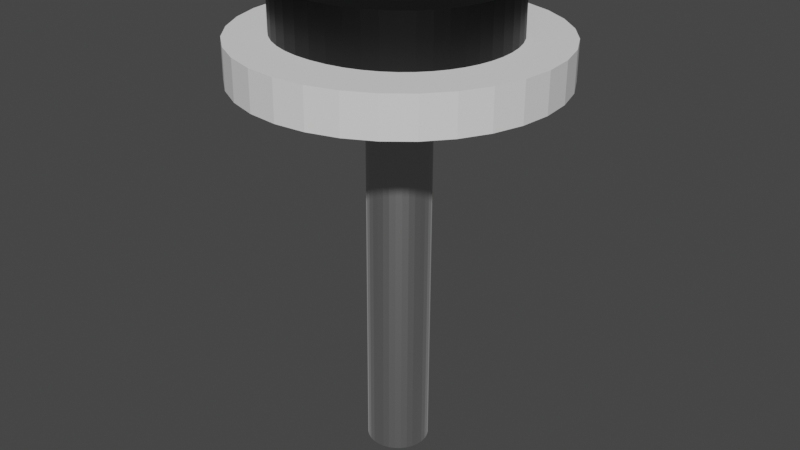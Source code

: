 # Source: O_Key.blend  (saved by Blender 3.2.14; exported with 4.5.12 LTS)
import bpy
from mathutils import Matrix  # noqa: F401  (used for matrix-valued properties, if any)

bpy.ops.wm.read_factory_settings(use_empty=True)
scene = bpy.context.scene
scene.name = 'Scene'

# ---- collections
col_collection = bpy.data.collections.new('Collection'); scene.collection.children.link(col_collection)

# ---- materials (node trees are filled in below, after node groups)
mat_silver_material = bpy.data.materials.new('Silver Material')
mat_silver_material.use_transparent_shadow = False
mat_material_010 = bpy.data.materials.new('Material.010')
mat_material_010.use_transparent_shadow = False

# ---- material node trees
mat_silver_material.use_nodes = True; mat_silver_material.node_tree.nodes.clear()
_N = mat_silver_material.node_tree.nodes; _L = mat_silver_material.node_tree.links
n0 = _N.new('ShaderNodeBsdfPrincipled'); n0.name = 'Principled BSDF'; n0.location = (10, 300)
n0.distribution = 'GGX'
n0.subsurface_method = 'RANDOM_WALK_SKIN'
n0.inputs[0].default_value = (0.5271, 0.5271, 0.5271, 1.0)
n0.inputs[1].default_value = 1.0
n0.inputs[3].default_value = 1.45
n0.inputs[24].default_value = 0.2
n0.inputs[27].default_value = (0.0, 0.0, 0.0, 1.0)
n0.inputs[28].default_value = 1.0
n1 = _N.new('ShaderNodeOutputMaterial'); n1.name = 'Material Output'; n1.location = (300, 300)
_L.new(n0.outputs[0], n1.inputs[0])
n1.is_active_output = True
mat_material_010.use_nodes = True; mat_material_010.node_tree.nodes.clear()
_N = mat_material_010.node_tree.nodes; _L = mat_material_010.node_tree.links
n0 = _N.new('ShaderNodeBsdfPrincipled'); n0.name = 'Principled BSDF'; n0.location = (10, 300)
n0.distribution = 'GGX'
n0.subsurface_method = 'RANDOM_WALK_SKIN'
n0.inputs[0].default_value = (0.0, 0.0, 0.0, 1.0)
n0.inputs[3].default_value = 1.45
n0.inputs[27].default_value = (0.0, 0.0, 0.0, 1.0)
n0.inputs[28].default_value = 1.0
n1 = _N.new('ShaderNodeOutputMaterial'); n1.name = 'Material Output'; n1.location = (300, 300)
_L.new(n0.outputs[0], n1.inputs[0])
n1.is_active_output = True

# ---- world
world_world = bpy.data.worlds.new('World'); scene.world = world_world
world_world.use_nodes = True; world_world.node_tree.nodes.clear()
_N = world_world.node_tree.nodes; _L = world_world.node_tree.links
n0 = _N.new('ShaderNodeOutputWorld'); n0.name = 'World Output'; n0.location = (300, 300)
n1 = _N.new('ShaderNodeBackground'); n1.name = 'Background'; n1.location = (10, 300)
n1.inputs[0].default_value = (0.05088, 0.05088, 0.05088, 1.0)
_L.new(n1.outputs[0], n0.inputs[0])
n0.is_active_output = True
world_world.color = (0.05088, 0.05088, 0.05088)
world_world.use_sun_shadow = False
world_world.sun_shadow_jitter_overblur = 0.0

# ---- meshes
me_cylinder = bpy.data.meshes.new('Cylinder')
me_cylinder.from_pydata([(0.0, 0.1, -0.0125), (0.0, 0.1, 0.0125), (0.01951, 0.09808, -0.0125), (0.01951, 0.09808, 0.0125), (0.03827, 0.09239, -0.0125), (0.03827, 0.09239, 0.0125), (0.05556, 0.08315, -0.0125), (0.05556, 0.08315, 0.0125), (0.07071, 0.07071, -0.0125), (0.07071, 0.07071, 0.0125), (0.08315, 0.05556, -0.0125), (0.08315, 0.05556, 0.0125), (0.09239, 0.03827, -0.0125), (0.09239, 0.03827, 0.0125), (0.09808, 0.01951, -0.0125), (0.09808, 0.01951, 0.0125), (0.1, -4.371e-09, -0.0125), (0.1, -4.371e-09, 0.0125), (0.09808, -0.01951, -0.0125), (0.09808, -0.01951, 0.0125), (0.09239, -0.03827, -0.0125), (0.09239, -0.03827, 0.0125), (0.08315, -0.05556, -0.0125), (0.08315, -0.05556, 0.0125), (0.07071, -0.07071, -0.0125), (0.07071, -0.07071, 0.0125), (0.05556, -0.08315, -0.0125), (0.05556, -0.08315, 0.0125), (0.03827, -0.09239, -0.0125), (0.03827, -0.09239, 0.0125), (0.01951, -0.09808, -0.0125), (0.01951, -0.09808, 0.0125), (-8.742e-09, -0.1, -0.0125), (-8.742e-09, -0.1, 0.0125), (-0.01951, -0.09808, -0.0125), (-0.01951, -0.09808, 0.0125), (-0.03827, -0.09239, -0.0125), (-0.03827, -0.09239, 0.0125), (-0.05556, -0.08315, -0.0125), (-0.05556, -0.08315, 0.0125), (-0.07071, -0.07071, -0.0125), (-0.07071, -0.07071, 0.0125), (-0.08315, -0.05556, -0.0125), (-0.08315, -0.05556, 0.0125), (-0.09239, -0.03827, -0.0125), (-0.09239, -0.03827, 0.0125), (-0.09808, -0.01951, -0.0125), (-0.09808, -0.01951, 0.0125), (-0.1, 1.192e-09, -0.0125), (-0.1, 1.192e-09, 0.0125), (-0.09808, 0.01951, -0.0125), (-0.09808, 0.01951, 0.0125), (-0.09239, 0.03827, -0.0125), (-0.09239, 0.03827, 0.0125), (-0.08315, 0.05556, -0.0125), (-0.08315, 0.05556, 0.0125), (-0.07071, 0.07071, -0.0125), (-0.07071, 0.07071, 0.0125), (-0.05556, 0.08315, -0.0125), (-0.05556, 0.08315, 0.0125), (-0.03827, 0.09239, -0.0125), (-0.03827, 0.09239, 0.0125), (-0.01951, 0.09808, -0.0125), (-0.01951, 0.09808, 0.0125)], [], [(0, 1, 3, 2), (2, 3, 5, 4), (4, 5, 7, 6), (6, 7, 9, 8), (8, 9, 11, 10), (10, 11, 13, 12), (12, 13, 15, 14), (14, 15, 17, 16), (16, 17, 19, 18), (18, 19, 21, 20), (20, 21, 23, 22), (22, 23, 25, 24), (24, 25, 27, 26), (26, 27, 29, 28), (28, 29, 31, 30), (30, 31, 33, 32), (32, 33, 35, 34), (34, 35, 37, 36), (36, 37, 39, 38), (38, 39, 41, 40), (40, 41, 43, 42), (42, 43, 45, 44), (44, 45, 47, 46), (46, 47, 49, 48), (48, 49, 51, 50), (50, 51, 53, 52), (52, 53, 55, 54), (54, 55, 57, 56), (56, 57, 59, 58), (58, 59, 61, 60), (3, 1, 63, 61, 59, 57, 55, 53, 51, 49, 47, 45, 43, 41, 39, 37, 35, 33, 31, 29, 27, 25, 23, 21, 19, 17, 15, 13, 11, 9, 7, 5), (60, 61, 63, 62), (62, 63, 1, 0), (0, 2, 4, 6, 8, 10, 12, 14, 16, 18, 20, 22, 24, 26, 28, 30, 32, 34, 36, 38, 40, 42, 44, 46, 48, 50, 52, 54, 56, 58, 60, 62)])
_uv = me_cylinder.uv_layers.new(name='UVMap')
_uv.uv.foreach_set('vector', [1.0, 0.5, 1.0, 1.0, 0.9688, 1.0, 0.9688, 0.5, 0.9688, 0.5, 0.9688, 1.0, 0.9375, 1.0, 0.9375, 0.5, 0.9375, 0.5, 0.9375, 1.0, 0.9062, 1.0, 0.9062, 0.5, 0.9062, 0.5, 0.9062, 1.0, 0.875, 1.0, 0.875, 0.5, 0.875, 0.5, 0.875, 1.0, 0.8438, 1.0, 0.8438, 0.5, 0.8438, 0.5, 0.8438, 1.0, 0.8125, 1.0, 0.8125, 0.5, 0.8125, 0.5, 0.8125, 1.0, 0.7812, 1.0, 0.7812, 0.5, 0.7812, 0.5, 0.7812, 1.0, 0.75, 1.0, 0.75, 0.5, 0.75, 0.5, 0.75, 1.0, 0.7188, 1.0, 0.7188, 0.5, 0.7188, 0.5, 0.7188, 1.0, 0.6875, 1.0, 0.6875, 0.5, 0.6875, 0.5, 0.6875, 1.0, 0.6562, 1.0, 0.6562, 0.5, 0.6562, 0.5, 0.6562, 1.0, 0.625, 1.0, 0.625, 0.5, 0.625, 0.5, 0.625, 1.0, 0.5938, 1.0, 0.5938, 0.5, 0.5938, 0.5, 0.5938, 1.0, 0.5625, 1.0, 0.5625, 0.5, 0.5625, 0.5, 0.5625, 1.0, 0.5312, 1.0, 0.5312, 0.5, 0.5312, 0.5, 0.5312, 1.0, 0.5, 1.0, 0.5, 0.5, 0.5, 0.5, 0.5, 1.0, 0.4688, 1.0, 0.4688, 0.5, 0.4688, 0.5, 0.4688, 1.0, 0.4375, 1.0, 0.4375, 0.5, 0.4375, 0.5, 0.4375, 1.0, 0.4062, 1.0, 0.4062, 0.5, 0.4062, 0.5, 0.4062, 1.0, 0.375, 1.0, 0.375, 0.5, 0.375, 0.5, 0.375, 1.0, 0.3438, 1.0, 0.3438, 0.5, 0.3438, 0.5, 0.3438, 1.0, 0.3125, 1.0, 0.3125, 0.5, 0.3125, 0.5, 0.3125, 1.0, 0.2812, 1.0, 0.2812, 0.5, 0.2812, 0.5, 0.2812, 1.0, 0.25, 1.0, 0.25, 0.5, 0.25, 0.5, 0.25, 1.0, 0.2188, 1.0, 0.2188, 0.5, 0.2188, 0.5, 0.2188, 1.0, 0.1875, 1.0, 0.1875, 0.5, 0.1875, 0.5, 0.1875, 1.0, 0.1562, 1.0, 0.1562, 0.5, 0.1562, 0.5, 0.1562, 1.0, 0.125, 1.0, 0.125, 0.5, 0.125, 0.5, 0.125, 1.0, 0.09375, 1.0, 0.09375, 0.5, 0.09375, 0.5, 0.09375, 1.0, 0.0625, 1.0, 0.0625, 0.5, 0.2968, 0.4854, 0.25, 0.49, 0.2032, 0.4854, 0.1582, 0.4717, 0.1167, 0.4496, 0.08029, 0.4197, 0.05045, 0.3833, 0.02827, 0.3418, 0.01461, 0.2968, 0.01, 0.25, 0.01461, 0.2032, 0.02827, 0.1582, 0.05045, 0.1167, 0.08029, 0.08029, 0.1167, 0.05045, 0.1582, 0.02827, 0.2032, 0.01461, 0.25, 0.01, 0.2968, 0.01461, 0.3418, 0.02827, 0.3833, 0.05045, 0.4197, 0.08029, 0.4496, 0.1167, 0.4717, 0.1582, 0.4854, 0.2032, 0.49, 0.25, 0.4854, 0.2968, 0.4717, 0.3418, 0.4496, 0.3833, 0.4197, 0.4197, 0.3833, 0.4496, 0.3418, 0.4717, 0.0625, 0.5, 0.0625, 1.0, 0.03125, 1.0, 0.03125, 0.5, 0.03125, 0.5, 0.03125, 1.0, 0.0, 1.0, 0.0, 0.5, 0.75, 0.49, 0.7968, 0.4854, 0.8418, 0.4717, 0.8833, 0.4496, 0.9197, 0.4197, 0.9496, 0.3833, 0.9717, 0.3418, 0.9854, 0.2968, 0.99, 0.25, 0.9854, 0.2032, 0.9717, 0.1582, 0.9496, 0.1167, 0.9197, 0.08029, 0.8833, 0.05045, 0.8418, 0.02827, 0.7968, 0.01461, 0.75, 0.01, 0.7032, 0.01461, 0.6582, 0.02827, 0.6167, 0.05045, 0.5803, 0.08029, 0.5504, 0.1167, 0.5283, 0.1582, 0.5146, 0.2032, 0.51, 0.25, 0.5146, 0.2968, 0.5283, 0.3418, 0.5504, 0.3833, 0.5803, 0.4197, 0.6167, 0.4496, 0.6582, 0.4717, 0.7032, 0.4854])
me_cylinder.update()
me_cylinder_001 = bpy.data.meshes.new('Cylinder.001')
me_cylinder_001.from_pydata([(0.0, 0.02, -0.125), (0.0, 0.02, 0.125), (0.003902, 0.01962, -0.125), (0.003902, 0.01962, 0.125), (0.007654, 0.01848, -0.125), (0.007654, 0.01848, 0.125), (0.01111, 0.01663, -0.125), (0.01111, 0.01663, 0.125), (0.01414, 0.01414, -0.125), (0.01414, 0.01414, 0.125), (0.01663, 0.01111, -0.125), (0.01663, 0.01111, 0.125), (0.01848, 0.007654, -0.125), (0.01848, 0.007654, 0.125), (0.01962, 0.003902, -0.125), (0.01962, 0.003902, 0.125), (0.02, -8.742e-10, -0.125), (0.02, -8.742e-10, 0.125), (0.01962, -0.003902, -0.125), (0.01962, -0.003902, 0.125), (0.01848, -0.007654, -0.125), (0.01848, -0.007654, 0.125), (0.01663, -0.01111, -0.125), (0.01663, -0.01111, 0.125), (0.01414, -0.01414, -0.125), (0.01414, -0.01414, 0.125), (0.01111, -0.01663, -0.125), (0.01111, -0.01663, 0.125), (0.007654, -0.01848, -0.125), (0.007654, -0.01848, 0.125), (0.003902, -0.01962, -0.125), (0.003902, -0.01962, 0.125), (-1.748e-09, -0.02, -0.125), (-1.748e-09, -0.02, 0.125), (-0.003902, -0.01962, -0.125), (-0.003902, -0.01962, 0.125), (-0.007654, -0.01848, -0.125), (-0.007654, -0.01848, 0.125), (-0.01111, -0.01663, -0.125), (-0.01111, -0.01663, 0.125), (-0.01414, -0.01414, -0.125), (-0.01414, -0.01414, 0.125), (-0.01663, -0.01111, -0.125), (-0.01663, -0.01111, 0.125), (-0.01848, -0.007654, -0.125), (-0.01848, -0.007654, 0.125), (-0.01962, -0.003902, -0.125), (-0.01962, -0.003902, 0.125), (-0.02, 2.385e-10, -0.125), (-0.02, 2.385e-10, 0.125), (-0.01962, 0.003902, -0.125), (-0.01962, 0.003902, 0.125), (-0.01848, 0.007654, -0.125), (-0.01848, 0.007654, 0.125), (-0.01663, 0.01111, -0.125), (-0.01663, 0.01111, 0.125), (-0.01414, 0.01414, -0.125), (-0.01414, 0.01414, 0.125), (-0.01111, 0.01663, -0.125), (-0.01111, 0.01663, 0.125), (-0.007654, 0.01848, -0.125), (-0.007654, 0.01848, 0.125), (-0.003902, 0.01962, -0.125), (-0.003902, 0.01962, 0.125)], [], [(0, 1, 3, 2), (2, 3, 5, 4), (4, 5, 7, 6), (6, 7, 9, 8), (8, 9, 11, 10), (10, 11, 13, 12), (12, 13, 15, 14), (14, 15, 17, 16), (16, 17, 19, 18), (18, 19, 21, 20), (20, 21, 23, 22), (22, 23, 25, 24), (24, 25, 27, 26), (26, 27, 29, 28), (28, 29, 31, 30), (30, 31, 33, 32), (32, 33, 35, 34), (34, 35, 37, 36), (36, 37, 39, 38), (38, 39, 41, 40), (40, 41, 43, 42), (42, 43, 45, 44), (44, 45, 47, 46), (46, 47, 49, 48), (48, 49, 51, 50), (50, 51, 53, 52), (52, 53, 55, 54), (54, 55, 57, 56), (56, 57, 59, 58), (58, 59, 61, 60), (3, 1, 63, 61, 59, 57, 55, 53, 51, 49, 47, 45, 43, 41, 39, 37, 35, 33, 31, 29, 27, 25, 23, 21, 19, 17, 15, 13, 11, 9, 7, 5), (60, 61, 63, 62), (62, 63, 1, 0), (0, 2, 4, 6, 8, 10, 12, 14, 16, 18, 20, 22, 24, 26, 28, 30, 32, 34, 36, 38, 40, 42, 44, 46, 48, 50, 52, 54, 56, 58, 60, 62)])
_uv = me_cylinder_001.uv_layers.new(name='UVMap')
_uv.uv.foreach_set('vector', [1.0, 0.5, 1.0, 1.0, 0.9688, 1.0, 0.9688, 0.5, 0.9688, 0.5, 0.9688, 1.0, 0.9375, 1.0, 0.9375, 0.5, 0.9375, 0.5, 0.9375, 1.0, 0.9062, 1.0, 0.9062, 0.5, 0.9062, 0.5, 0.9062, 1.0, 0.875, 1.0, 0.875, 0.5, 0.875, 0.5, 0.875, 1.0, 0.8438, 1.0, 0.8438, 0.5, 0.8438, 0.5, 0.8438, 1.0, 0.8125, 1.0, 0.8125, 0.5, 0.8125, 0.5, 0.8125, 1.0, 0.7812, 1.0, 0.7812, 0.5, 0.7812, 0.5, 0.7812, 1.0, 0.75, 1.0, 0.75, 0.5, 0.75, 0.5, 0.75, 1.0, 0.7188, 1.0, 0.7188, 0.5, 0.7188, 0.5, 0.7188, 1.0, 0.6875, 1.0, 0.6875, 0.5, 0.6875, 0.5, 0.6875, 1.0, 0.6562, 1.0, 0.6562, 0.5, 0.6562, 0.5, 0.6562, 1.0, 0.625, 1.0, 0.625, 0.5, 0.625, 0.5, 0.625, 1.0, 0.5938, 1.0, 0.5938, 0.5, 0.5938, 0.5, 0.5938, 1.0, 0.5625, 1.0, 0.5625, 0.5, 0.5625, 0.5, 0.5625, 1.0, 0.5312, 1.0, 0.5312, 0.5, 0.5312, 0.5, 0.5312, 1.0, 0.5, 1.0, 0.5, 0.5, 0.5, 0.5, 0.5, 1.0, 0.4688, 1.0, 0.4688, 0.5, 0.4688, 0.5, 0.4688, 1.0, 0.4375, 1.0, 0.4375, 0.5, 0.4375, 0.5, 0.4375, 1.0, 0.4062, 1.0, 0.4062, 0.5, 0.4062, 0.5, 0.4062, 1.0, 0.375, 1.0, 0.375, 0.5, 0.375, 0.5, 0.375, 1.0, 0.3438, 1.0, 0.3438, 0.5, 0.3438, 0.5, 0.3438, 1.0, 0.3125, 1.0, 0.3125, 0.5, 0.3125, 0.5, 0.3125, 1.0, 0.2812, 1.0, 0.2812, 0.5, 0.2812, 0.5, 0.2812, 1.0, 0.25, 1.0, 0.25, 0.5, 0.25, 0.5, 0.25, 1.0, 0.2188, 1.0, 0.2188, 0.5, 0.2188, 0.5, 0.2188, 1.0, 0.1875, 1.0, 0.1875, 0.5, 0.1875, 0.5, 0.1875, 1.0, 0.1562, 1.0, 0.1562, 0.5, 0.1562, 0.5, 0.1562, 1.0, 0.125, 1.0, 0.125, 0.5, 0.125, 0.5, 0.125, 1.0, 0.09375, 1.0, 0.09375, 0.5, 0.09375, 0.5, 0.09375, 1.0, 0.0625, 1.0, 0.0625, 0.5, 0.2968, 0.4854, 0.25, 0.49, 0.2032, 0.4854, 0.1582, 0.4717, 0.1167, 0.4496, 0.08029, 0.4197, 0.05045, 0.3833, 0.02827, 0.3418, 0.01461, 0.2968, 0.01, 0.25, 0.01461, 0.2032, 0.02827, 0.1582, 0.05045, 0.1167, 0.08029, 0.08029, 0.1167, 0.05045, 0.1582, 0.02827, 0.2032, 0.01461, 0.25, 0.01, 0.2968, 0.01461, 0.3418, 0.02827, 0.3833, 0.05045, 0.4197, 0.08029, 0.4496, 0.1167, 0.4717, 0.1582, 0.4854, 0.2032, 0.49, 0.25, 0.4854, 0.2968, 0.4717, 0.3418, 0.4496, 0.3833, 0.4197, 0.4197, 0.3833, 0.4496, 0.3418, 0.4717, 0.0625, 0.5, 0.0625, 1.0, 0.03125, 1.0, 0.03125, 0.5, 0.03125, 0.5, 0.03125, 1.0, 0.0, 1.0, 0.0, 0.5, 0.75, 0.49, 0.7968, 0.4854, 0.8418, 0.4717, 0.8833, 0.4496, 0.9197, 0.4197, 0.9496, 0.3833, 0.9717, 0.3418, 0.9854, 0.2968, 0.99, 0.25, 0.9854, 0.2032, 0.9717, 0.1582, 0.9496, 0.1167, 0.9197, 0.08029, 0.8833, 0.05045, 0.8418, 0.02827, 0.7968, 0.01461, 0.75, 0.01, 0.7032, 0.01461, 0.6582, 0.02827, 0.6167, 0.05045, 0.5803, 0.08029, 0.5504, 0.1167, 0.5283, 0.1582, 0.5146, 0.2032, 0.51, 0.25, 0.5146, 0.2968, 0.5283, 0.3418, 0.5504, 0.3833, 0.5803, 0.4197, 0.6167, 0.4496, 0.6582, 0.4717, 0.7032, 0.4854])
me_cylinder_001.materials.append(mat_silver_material)
me_cylinder_001.update()
me_text_001 = bpy.data.meshes.new('Text.001')
me_text_001.from_pydata([(0.045, 0.341, 0.0), (0.0479, 0.2953, 0.0), (0.05648, 0.2508, 0.0), (0.07052, 0.2083, 0.0), (0.08981, 0.168, 0.0), (0.1142, 0.1307, 0.0), (0.1434, 0.09663, 0.0), (0.1772, 0.06645, 0.0), (0.2155, 0.04063, 0.0), (0.258, 0.01967, 0.0), (0.3046, 0.004079, 0.0), (0.355, -0.005646, 0.0), (0.409, -0.009, 0.0), (0.4648, -0.005627, 0.0), (0.5165, 0.004148, 0.0), (0.5641, 0.01981, 0.0), (0.6073, 0.04085, 0.0), (0.6461, 0.06675, 0.0), (0.6801, 0.097, 0.0), (0.7094, 0.1311, 0.0), (0.7337, 0.1685, 0.0), (0.7528, 0.2087, 0.0), (0.7667, 0.2512, 0.0), (0.7752, 0.2955, 0.0), (0.778, 0.341, 0.0), (0.7751, 0.3878, 0.0), (0.7664, 0.4329, 0.0), (0.7523, 0.4758, 0.0), (0.7329, 0.5162, 0.0), (0.7083, 0.5535, 0.0), (0.6789, 0.5872, 0.0), (0.6448, 0.6171, 0.0), (0.6061, 0.6425, 0.0), (0.5633, 0.663, 0.0), (0.5163, 0.6783, 0.0), (0.4655, 0.6877, 0.0), (0.411, 0.691, 0.0), (0.3574, 0.6877, 0.0), (0.3072, 0.6782, 0.0), (0.2606, 0.6629, 0.0), (0.2179, 0.6423, 0.0), (0.1793, 0.6168, 0.0), (0.1451, 0.5869, 0.0), (0.1155, 0.553, 0.0), (0.09078, 0.5157, 0.0), (0.07111, 0.4754, 0.0), (0.05676, 0.4326, 0.0), (0.04798, 0.3876, 0.0), (0.146, 0.341, 0.0), (0.1483, 0.3776, 0.0), (0.1551, 0.4123, 0.0), (0.166, 0.4449, 0.0), (0.1809, 0.4751, 0.0), (0.1995, 0.5026, 0.0), (0.2215, 0.5272, 0.0), (0.2467, 0.5488, 0.0), (0.2747, 0.5669, 0.0), (0.3055, 0.5815, 0.0), (0.3386, 0.5922, 0.0), (0.3739, 0.5987, 0.0), (0.411, 0.601, 0.0), (0.4484, 0.5987, 0.0), (0.4838, 0.5922, 0.0), (0.5171, 0.5815, 0.0), (0.548, 0.5669, 0.0), (0.5761, 0.5488, 0.0), (0.6014, 0.5273, 0.0), (0.6234, 0.5026, 0.0), (0.642, 0.4751, 0.0), (0.657, 0.4449, 0.0), (0.6679, 0.4123, 0.0), (0.6747, 0.3776, 0.0), (0.677, 0.341, 0.0), (0.6747, 0.3046, 0.0), (0.6679, 0.27, 0.0), (0.657, 0.2375, 0.0), (0.642, 0.2074, 0.0), (0.6234, 0.1798, 0.0), (0.6014, 0.1551, 0.0), (0.5761, 0.1335, 0.0), (0.548, 0.1153, 0.0), (0.5171, 0.1007, 0.0), (0.4838, 0.08991, 0.0), (0.4484, 0.08327, 0.0), (0.411, 0.081, 0.0), (0.3739, 0.08327, 0.0), (0.3386, 0.08991, 0.0), (0.3055, 0.1007, 0.0), (0.2747, 0.1153, 0.0), (0.2467, 0.1335, 0.0), (0.2215, 0.1551, 0.0), (0.1995, 0.1798, 0.0), (0.1809, 0.2074, 0.0), (0.166, 0.2375, 0.0), (0.1551, 0.27, 0.0), (0.1483, 0.3046, 0.0), (0.411, 0.691, -0.04371), (0.3574, 0.6877, -0.04371), (0.4655, 0.6877, -0.04371), (0.5163, 0.6783, -0.04371), (0.3072, 0.6782, -0.04371), (0.5633, 0.663, -0.04371), (0.2606, 0.6629, -0.04371), (0.6061, 0.6425, -0.04371), (0.2179, 0.6423, -0.04371), (0.6448, 0.6171, -0.04371), (0.1793, 0.6168, -0.04371), (0.6789, 0.5872, -0.04371), (0.1451, 0.5869, -0.04371), (0.411, 0.601, -0.04371), (0.3739, 0.5987, -0.04371), (0.4484, 0.5987, -0.04371), (0.4838, 0.5922, -0.04371), (0.3386, 0.5922, -0.04371), (0.5171, 0.5815, -0.04371), (0.3055, 0.5815, -0.04371), (0.7083, 0.5535, -0.04371), (0.1155, 0.553, -0.04371), (0.548, 0.5669, -0.04371), (0.2747, 0.5669, -0.04371), (0.5761, 0.5488, -0.04371), (0.2467, 0.5488, -0.04371), (0.7329, 0.5162, -0.04371), (0.09078, 0.5157, -0.04371), (0.6014, 0.5273, -0.04371), (0.2215, 0.5272, -0.04371), (0.6234, 0.5026, -0.04371), (0.1995, 0.5026, -0.04371), (0.7523, 0.4758, -0.04371), (0.07111, 0.4754, -0.04371), (0.642, 0.4751, -0.04371), (0.1809, 0.4751, -0.04371), (0.7664, 0.4329, -0.04371), (0.05676, 0.4326, -0.04371), (0.657, 0.4449, -0.04371), (0.166, 0.4449, -0.04371), (0.6679, 0.4123, -0.04371), (0.1551, 0.4123, -0.04371), (0.7751, 0.3878, -0.04371), (0.04798, 0.3876, -0.04371), (0.6747, 0.3776, -0.04371), (0.1483, 0.3776, -0.04371), (0.778, 0.341, -0.04371), (0.045, 0.341, -0.04371), (0.677, 0.341, -0.04371), (0.146, 0.341, -0.04371), (0.0479, 0.2953, -0.04371), (0.1483, 0.3046, -0.04371), (0.6747, 0.3046, -0.04371), (0.7752, 0.2955, -0.04371), (0.1551, 0.27, -0.04371), (0.6679, 0.27, -0.04371), (0.7667, 0.2512, -0.04371), (0.05648, 0.2508, -0.04371), (0.166, 0.2375, -0.04371), (0.657, 0.2375, -0.04371), (0.7528, 0.2087, -0.04371), (0.07052, 0.2083, -0.04371), (0.642, 0.2074, -0.04371), (0.1809, 0.2074, -0.04371), (0.7337, 0.1685, -0.04371), (0.08981, 0.168, -0.04371), (0.6234, 0.1798, -0.04371), (0.1995, 0.1798, -0.04371), (0.6014, 0.1551, -0.04371), (0.2215, 0.1551, -0.04371), (0.7094, 0.1311, -0.04371), (0.1142, 0.1307, -0.04371), (0.5761, 0.1335, -0.04371), (0.2467, 0.1335, -0.04371), (0.548, 0.1153, -0.04371), (0.2747, 0.1153, -0.04371), (0.6801, 0.097, -0.04371), (0.1434, 0.09663, -0.04371), (0.5171, 0.1007, -0.04371), (0.3055, 0.1007, -0.04371), (0.4838, 0.08991, -0.04371), (0.3386, 0.08991, -0.04371), (0.6461, 0.06675, -0.04371), (0.1772, 0.06645, -0.04371), (0.4484, 0.08327, -0.04371), (0.3739, 0.08327, -0.04371), (0.411, 0.081, -0.04371), (0.6073, 0.04085, -0.04371), (0.2155, 0.04063, -0.04371), (0.5641, 0.01981, -0.04371), (0.258, 0.01967, -0.04371), (0.5165, 0.004148, -0.04371), (0.3046, 0.004079, -0.04371), (0.4648, -0.005627, -0.04371), (0.355, -0.005646, -0.04371), (0.409, -0.009, -0.04371)], [], [(37, 35, 36), (37, 34, 35), (38, 34, 37), (38, 33, 34), (39, 33, 38), (39, 32, 33), (40, 32, 39), (40, 31, 32), (41, 31, 40), (41, 30, 31), (42, 60, 41), (60, 30, 41), (42, 59, 60), (61, 30, 60), (62, 30, 61), (42, 58, 59), (63, 30, 62), (42, 57, 58), (63, 29, 30), (43, 57, 42), (64, 29, 63), (43, 56, 57), (65, 29, 64), (43, 55, 56), (65, 28, 29), (44, 55, 43), (66, 28, 65), (44, 54, 55), (67, 28, 66), (44, 53, 54), (67, 27, 28), (45, 53, 44), (68, 27, 67), (45, 52, 53), (68, 26, 27), (46, 52, 45), (69, 26, 68), (46, 51, 52), (70, 26, 69), (46, 50, 51), (70, 25, 26), (47, 50, 46), (71, 25, 70), (47, 49, 50), (71, 24, 25), (0, 49, 47), (72, 24, 71), (0, 48, 49), (1, 48, 0), (1, 95, 48), (73, 24, 72), (73, 23, 24), (1, 94, 95), (74, 23, 73), (74, 22, 23), (2, 94, 1), (2, 93, 94), (75, 22, 74), (75, 21, 22), (3, 93, 2), (76, 21, 75), (3, 92, 93), (76, 20, 21), (4, 92, 3), (77, 20, 76), (4, 91, 92), (78, 20, 77), (4, 90, 91), (78, 19, 20), (5, 90, 4), (79, 19, 78), (5, 89, 90), (80, 19, 79), (5, 88, 89), (80, 18, 19), (6, 88, 5), (81, 18, 80), (6, 87, 88), (82, 18, 81), (6, 86, 87), (82, 17, 18), (7, 86, 6), (83, 17, 82), (7, 85, 86), (84, 17, 83), (7, 84, 85), (7, 17, 84), (7, 16, 17), (8, 16, 7), (8, 15, 16), (9, 15, 8), (9, 14, 15), (10, 14, 9), (10, 13, 14), (11, 13, 10), (11, 12, 13), (97, 98, 96), (97, 99, 98), (100, 99, 97), (100, 101, 99), (102, 101, 100), (102, 103, 101), (104, 103, 102), (104, 105, 103), (106, 105, 104), (106, 107, 105), (108, 109, 106), (109, 107, 106), (108, 110, 109), (111, 107, 109), (112, 107, 111), (108, 113, 110), (114, 107, 112), (108, 115, 113), (114, 116, 107), (117, 115, 108), (118, 116, 114), (117, 119, 115), (120, 116, 118), (117, 121, 119), (120, 122, 116), (123, 121, 117), (124, 122, 120), (123, 125, 121), (126, 122, 124), (123, 127, 125), (126, 128, 122), (129, 127, 123), (130, 128, 126), (129, 131, 127), (130, 132, 128), (133, 131, 129), (134, 132, 130), (133, 135, 131), (136, 132, 134), (133, 137, 135), (136, 138, 132), (139, 137, 133), (140, 138, 136), (139, 141, 137), (140, 142, 138), (143, 141, 139), (144, 142, 140), (143, 145, 141), (146, 145, 143), (146, 147, 145), (148, 142, 144), (148, 149, 142), (146, 150, 147), (151, 149, 148), (151, 152, 149), (153, 150, 146), (153, 154, 150), (155, 152, 151), (155, 156, 152), (157, 154, 153), (158, 156, 155), (157, 159, 154), (158, 160, 156), (161, 159, 157), (162, 160, 158), (161, 163, 159), (164, 160, 162), (161, 165, 163), (164, 166, 160), (167, 165, 161), (168, 166, 164), (167, 169, 165), (170, 166, 168), (167, 171, 169), (170, 172, 166), (173, 171, 167), (174, 172, 170), (173, 175, 171), (176, 172, 174), (173, 177, 175), (176, 178, 172), (179, 177, 173), (180, 178, 176), (179, 181, 177), (182, 178, 180), (179, 182, 181), (179, 178, 182), (179, 183, 178), (184, 183, 179), (184, 185, 183), (186, 185, 184), (186, 187, 185), (188, 187, 186), (188, 189, 187), (190, 189, 188), (190, 191, 189), (23, 149, 142, 24), (14, 187, 185, 15), (81, 174, 176, 82), (59, 110, 109, 60), (36, 96, 97, 37), (9, 186, 188, 10), (65, 120, 124, 66), (60, 109, 111, 61), (91, 163, 159, 92), (94, 150, 147, 95), (50, 137, 135, 51), (77, 162, 164, 78), (35, 98, 96, 36), (73, 148, 151, 74), (86, 177, 175, 87), (61, 111, 112, 62), (25, 138, 132, 26), (13, 189, 187, 14), (54, 125, 121, 55), (34, 99, 98, 35), (46, 133, 139, 47), (10, 188, 190, 11), (66, 124, 126, 67), (17, 178, 172, 18), (90, 165, 163, 91), (37, 97, 100, 38), (22, 152, 149, 23), (6, 173, 179, 7), (58, 113, 110, 59), (1, 146, 153, 2), (70, 136, 140, 71), (11, 190, 191, 12), (62, 112, 114, 63), (19, 166, 160, 20), (12, 191, 189, 13), (53, 127, 125, 54), (82, 176, 180, 83), (4, 161, 167, 5), (33, 101, 99, 34), (38, 100, 102, 39), (93, 154, 150, 94), (49, 141, 137, 50), (27, 128, 122, 28), (57, 115, 113, 58), (78, 164, 168, 79), (74, 151, 155, 75), (44, 123, 129, 45), (85, 181, 177, 86), (24, 142, 138, 25), (83, 180, 182, 84), (29, 116, 107, 30), (32, 103, 101, 33), (47, 139, 143, 0), (67, 126, 130, 68), (42, 108, 117, 43), (89, 169, 165, 90), (39, 102, 104, 40), (21, 156, 152, 22), (79, 168, 170, 80), (2, 153, 157, 3), (71, 140, 144, 72), (84, 182, 181, 85), (63, 114, 118, 64), (52, 131, 127, 53), (31, 105, 103, 32), (75, 155, 158, 76), (88, 171, 169, 89), (40, 104, 106, 41), (48, 145, 141, 49), (26, 132, 128, 27), (16, 183, 178, 17), (56, 119, 115, 57), (0, 143, 146, 1), (45, 129, 133, 46), (7, 179, 184, 8), (64, 118, 120, 65), (18, 172, 166, 19), (92, 159, 154, 93), (5, 167, 173, 6), (30, 107, 105, 31), (68, 130, 134, 69), (41, 106, 108, 42), (20, 160, 156, 21), (95, 147, 145, 48), (15, 185, 183, 16), (55, 121, 119, 56), (80, 170, 174, 81), (3, 157, 161, 4), (72, 144, 148, 73), (8, 184, 186, 9), (51, 135, 131, 52), (28, 122, 116, 29), (76, 158, 162, 77), (69, 134, 136, 70), (43, 117, 123, 44), (87, 175, 171, 88)])
_uv = me_text_001.uv_layers.new(name='UVMap')
_uv.uv.foreach_set('vector', [0.3895, 0.0, 0.3684, 0.0, 0.3789, 0.0, 0.3895, 0.0, 0.3579, 0.0, 0.3684, 0.0, 0.4, 0.0, 0.3579, 0.0, 0.3895, 0.0, 0.4, 0.0, 0.3474, 0.0, 0.3579, 0.0, 0.4105, 0.0, 0.3474, 0.0, 0.4, 0.0, 0.4105, 0.0, 0.3368, 0.0, 0.3474, 0.0, 0.4211, 0.0, 0.3368, 0.0, 0.4105, 0.0, 0.4211, 0.0, 0.3263, 0.0, 0.3368, 0.0, 0.4316, 0.0, 0.3263, 0.0, 0.4211, 0.0, 0.4316, 0.0, 0.3158, 0.0, 0.3263, 0.0, 0.4421, 0.0, 0.6316, 0.0, 0.4316, 0.0, 0.6316, 0.0, 0.3158, 0.0, 0.4316, 0.0, 0.4421, 0.0, 0.6211, 0.0, 0.6316, 0.0, 0.6421, 0.0, 0.3158, 0.0, 0.6316, 0.0, 0.6526, 0.0, 0.3158, 0.0, 0.6421, 0.0, 0.4421, 0.0, 0.6105, 0.0, 0.6211, 0.0, 0.6632, 0.0, 0.3158, 0.0, 0.6526, 0.0, 0.4421, 0.0, 0.6, 0.0, 0.6105, 0.0, 0.6632, 0.0, 0.3053, 0.0, 0.3158, 0.0, 0.4526, 0.0, 0.6, 0.0, 0.4421, 0.0, 0.6737, 0.0, 0.3053, 0.0, 0.6632, 0.0, 0.4526, 0.0, 0.5895, 0.0, 0.6, 0.0, 0.6842, 0.0, 0.3053, 0.0, 0.6737, 0.0, 0.4526, 0.0, 0.5789, 0.0, 0.5895, 0.0, 0.6842, 0.0, 0.2947, 0.0, 0.3053, 0.0, 0.4632, 0.0, 0.5789, 0.0, 0.4526, 0.0, 0.6947, 0.0, 0.2947, 0.0, 0.6842, 0.0, 0.4632, 0.0, 0.5684, 0.0, 0.5789, 0.0, 0.7053, 0.0, 0.2947, 0.0, 0.6947, 0.0, 0.4632, 0.0, 0.5579, 0.0, 0.5684, 0.0, 0.7053, 0.0, 0.2842, 0.0, 0.2947, 0.0, 0.4737, 0.0, 0.5579, 0.0, 0.4632, 0.0, 0.7158, 0.0, 0.2842, 0.0, 0.7053, 0.0, 0.4737, 0.0, 0.5474, 0.0, 0.5579, 0.0, 0.7158, 0.0, 0.2737, 0.0, 0.2842, 0.0, 0.4842, 0.0, 0.5474, 0.0, 0.4737, 0.0, 0.7263, 0.0, 0.2737, 0.0, 0.7158, 0.0, 0.4842, 0.0, 0.5368, 0.0, 0.5474, 0.0, 0.7368, 0.0, 0.2737, 0.0, 0.7263, 0.0, 0.4842, 0.0, 0.5263, 0.0, 0.5368, 0.0, 0.7368, 0.0, 0.2632, 0.0, 0.2737, 0.0, 0.4947, 0.0, 0.5263, 0.0, 0.4842, 0.0, 0.7474, 0.0, 0.2632, 0.0, 0.7368, 0.0, 0.4947, 0.0, 0.5158, 0.0, 0.5263, 0.0, 0.7474, 0.0, 0.2526, 0.0, 0.2632, 0.0, 0.0, 0.0, 0.5158, 0.0, 0.4947, 0.0, 0.7579, 0.0, 0.2526, 0.0, 0.7474, 0.0, 0.0, 0.0, 0.5053, 0.0, 0.5158, 0.0, 0.01053, 0.0, 0.5053, 0.0, 0.0, 0.0, 0.01053, 0.0, 1.0, 0.0, 0.5053, 0.0, 0.7684, 0.0, 0.2526, 0.0, 0.7579, 0.0, 0.7684, 0.0, 0.2421, 0.0, 0.2526, 0.0, 0.01053, 0.0, 0.9895, 0.0, 1.0, 0.0, 0.7789, 0.0, 0.2421, 0.0, 0.7684, 0.0, 0.7789, 0.0, 0.2316, 0.0, 0.2421, 0.0, 0.02105, 0.0, 0.9895, 0.0, 0.01053, 0.0, 0.02105, 0.0, 0.9789, 0.0, 0.9895, 0.0, 0.7895, 0.0, 0.2316, 0.0, 0.7789, 0.0, 0.7895, 0.0, 0.2211, 0.0, 0.2316, 0.0, 0.03158, 0.0, 0.9789, 0.0, 0.02105, 0.0, 0.8, 0.0, 0.2211, 0.0, 0.7895, 0.0, 0.03158, 0.0, 0.9684, 0.0, 0.9789, 0.0, 0.8, 0.0, 0.2105, 0.0, 0.2211, 0.0, 0.04211, 0.0, 0.9684, 0.0, 0.03158, 0.0, 0.8105, 0.0, 0.2105, 0.0, 0.8, 0.0, 0.04211, 0.0, 0.9579, 0.0, 0.9684, 0.0, 0.8211, 0.0, 0.2105, 0.0, 0.8105, 0.0, 0.04211, 0.0, 0.9474, 0.0, 0.9579, 0.0, 0.8211, 0.0, 0.2, 0.0, 0.2105, 0.0, 0.05263, 0.0, 0.9474, 0.0, 0.04211, 0.0, 0.8316, 0.0, 0.2, 0.0, 0.8211, 0.0, 0.05263, 0.0, 0.9368, 0.0, 0.9474, 0.0, 0.8421, 0.0, 0.2, 0.0, 0.8316, 0.0, 0.05263, 0.0, 0.9263, 0.0, 0.9368, 0.0, 0.8421, 0.0, 0.1895, 0.0, 0.2, 0.0, 0.06316, 0.0, 0.9263, 0.0, 0.05263, 0.0, 0.8526, 0.0, 0.1895, 0.0, 0.8421, 0.0, 0.06316, 0.0, 0.9158, 0.0, 0.9263, 0.0, 0.8632, 0.0, 0.1895, 0.0, 0.8526, 0.0, 0.06316, 0.0, 0.9053, 0.0, 0.9158, 0.0, 0.8632, 0.0, 0.1789, 0.0, 0.1895, 0.0, 0.07368, 0.0, 0.9053, 0.0, 0.06316, 0.0, 0.8737, 0.0, 0.1789, 0.0, 0.8632, 0.0, 0.07368, 0.0, 0.8947, 0.0, 0.9053, 0.0, 0.8842, 0.0, 0.1789, 0.0, 0.8737, 0.0, 0.07368, 0.0, 0.8842, 0.0, 0.8947, 0.0, 0.07368, 0.0, 0.1789, 0.0, 0.8842, 0.0, 0.07368, 0.0, 0.1684, 0.0, 0.1789, 0.0, 0.08421, 0.0, 0.1684, 0.0, 0.07368, 0.0, 0.08421, 0.0, 0.1579, 0.0, 0.1684, 0.0, 0.09474, 0.0, 0.1579, 0.0, 0.08421, 0.0, 0.09474, 0.0, 0.1474, 0.0, 0.1579, 0.0, 0.1053, 0.0, 0.1474, 0.0, 0.09474, 0.0, 0.1053, 0.0, 0.1368, 0.0, 0.1474, 0.0, 0.1158, 0.0, 0.1368, 0.0, 0.1053, 0.0, 0.1158, 0.0, 0.1263, 0.0, 0.1368, 0.0, 0.3895, 0.0, 0.3684, 0.0, 0.3789, 0.0, 0.3895, 0.0, 0.3579, 0.0, 0.3684, 0.0, 0.4, 0.0, 0.3579, 0.0, 0.3895, 0.0, 0.4, 0.0, 0.3474, 0.0, 0.3579, 0.0, 0.4105, 0.0, 0.3474, 0.0, 0.4, 0.0, 0.4105, 0.0, 0.3368, 0.0, 0.3474, 0.0, 0.4211, 0.0, 0.3368, 0.0, 0.4105, 0.0, 0.4211, 0.0, 0.3263, 0.0, 0.3368, 0.0, 0.4316, 0.0, 0.3263, 0.0, 0.4211, 0.0, 0.4316, 0.0, 0.3158, 0.0, 0.3263, 0.0, 0.4421, 0.0, 0.6316, 0.0, 0.4316, 0.0, 0.6316, 0.0, 0.3158, 0.0, 0.4316, 0.0, 0.4421, 0.0, 0.6211, 0.0, 0.6316, 0.0, 0.6421, 0.0, 0.3158, 0.0, 0.6316, 0.0, 0.6526, 0.0, 0.3158, 0.0, 0.6421, 0.0, 0.4421, 0.0, 0.6105, 0.0, 0.6211, 0.0, 0.6632, 0.0, 0.3158, 0.0, 0.6526, 0.0, 0.4421, 0.0, 0.6, 0.0, 0.6105, 0.0, 0.6632, 0.0, 0.3053, 0.0, 0.3158, 0.0, 0.4526, 0.0, 0.6, 0.0, 0.4421, 0.0, 0.6737, 0.0, 0.3053, 0.0, 0.6632, 0.0, 0.4526, 0.0, 0.5895, 0.0, 0.6, 0.0, 0.6842, 0.0, 0.3053, 0.0, 0.6737, 0.0, 0.4526, 0.0, 0.5789, 0.0, 0.5895, 0.0, 0.6842, 0.0, 0.2947, 0.0, 0.3053, 0.0, 0.4632, 0.0, 0.5789, 0.0, 0.4526, 0.0, 0.6947, 0.0, 0.2947, 0.0, 0.6842, 0.0, 0.4632, 0.0, 0.5684, 0.0, 0.5789, 0.0, 0.7053, 0.0, 0.2947, 0.0, 0.6947, 0.0, 0.4632, 0.0, 0.5579, 0.0, 0.5684, 0.0, 0.7053, 0.0, 0.2842, 0.0, 0.2947, 0.0, 0.4737, 0.0, 0.5579, 0.0, 0.4632, 0.0, 0.7158, 0.0, 0.2842, 0.0, 0.7053, 0.0, 0.4737, 0.0, 0.5474, 0.0, 0.5579, 0.0, 0.7158, 0.0, 0.2737, 0.0, 0.2842, 0.0, 0.4842, 0.0, 0.5474, 0.0, 0.4737, 0.0, 0.7263, 0.0, 0.2737, 0.0, 0.7158, 0.0, 0.4842, 0.0, 0.5368, 0.0, 0.5474, 0.0, 0.7368, 0.0, 0.2737, 0.0, 0.7263, 0.0, 0.4842, 0.0, 0.5263, 0.0, 0.5368, 0.0, 0.7368, 0.0, 0.2632, 0.0, 0.2737, 0.0, 0.4947, 0.0, 0.5263, 0.0, 0.4842, 0.0, 0.7474, 0.0, 0.2632, 0.0, 0.7368, 0.0, 0.4947, 0.0, 0.5158, 0.0, 0.5263, 0.0, 0.7474, 0.0, 0.2526, 0.0, 0.2632, 0.0, 0.0, 0.0, 0.5158, 0.0, 0.4947, 0.0, 0.7579, 0.0, 0.2526, 0.0, 0.7474, 0.0, 0.0, 0.0, 0.5053, 0.0, 0.5158, 0.0, 0.01053, 0.0, 0.5053, 0.0, 0.0, 0.0, 0.01053, 0.0, 1.0, 0.0, 0.5053, 0.0, 0.7684, 0.0, 0.2526, 0.0, 0.7579, 0.0, 0.7684, 0.0, 0.2421, 0.0, 0.2526, 0.0, 0.01053, 0.0, 0.9895, 0.0, 1.0, 0.0, 0.7789, 0.0, 0.2421, 0.0, 0.7684, 0.0, 0.7789, 0.0, 0.2316, 0.0, 0.2421, 0.0, 0.02105, 0.0, 0.9895, 0.0, 0.01053, 0.0, 0.02105, 0.0, 0.9789, 0.0, 0.9895, 0.0, 0.7895, 0.0, 0.2316, 0.0, 0.7789, 0.0, 0.7895, 0.0, 0.2211, 0.0, 0.2316, 0.0, 0.03158, 0.0, 0.9789, 0.0, 0.02105, 0.0, 0.8, 0.0, 0.2211, 0.0, 0.7895, 0.0, 0.03158, 0.0, 0.9684, 0.0, 0.9789, 0.0, 0.8, 0.0, 0.2105, 0.0, 0.2211, 0.0, 0.04211, 0.0, 0.9684, 0.0, 0.03158, 0.0, 0.8105, 0.0, 0.2105, 0.0, 0.8, 0.0, 0.04211, 0.0, 0.9579, 0.0, 0.9684, 0.0, 0.8211, 0.0, 0.2105, 0.0, 0.8105, 0.0, 0.04211, 0.0, 0.9474, 0.0, 0.9579, 0.0, 0.8211, 0.0, 0.2, 0.0, 0.2105, 0.0, 0.05263, 0.0, 0.9474, 0.0, 0.04211, 0.0, 0.8316, 0.0, 0.2, 0.0, 0.8211, 0.0, 0.05263, 0.0, 0.9368, 0.0, 0.9474, 0.0, 0.8421, 0.0, 0.2, 0.0, 0.8316, 0.0, 0.05263, 0.0, 0.9263, 0.0, 0.9368, 0.0, 0.8421, 0.0, 0.1895, 0.0, 0.2, 0.0, 0.06316, 0.0, 0.9263, 0.0, 0.05263, 0.0, 0.8526, 0.0, 0.1895, 0.0, 0.8421, 0.0, 0.06316, 0.0, 0.9158, 0.0, 0.9263, 0.0, 0.8632, 0.0, 0.1895, 0.0, 0.8526, 0.0, 0.06316, 0.0, 0.9053, 0.0, 0.9158, 0.0, 0.8632, 0.0, 0.1789, 0.0, 0.1895, 0.0, 0.07368, 0.0, 0.9053, 0.0, 0.06316, 0.0, 0.8737, 0.0, 0.1789, 0.0, 0.8632, 0.0, 0.07368, 0.0, 0.8947, 0.0, 0.9053, 0.0, 0.8842, 0.0, 0.1789, 0.0, 0.8737, 0.0, 0.07368, 0.0, 0.8842, 0.0, 0.8947, 0.0, 0.07368, 0.0, 0.1789, 0.0, 0.8842, 0.0, 0.07368, 0.0, 0.1684, 0.0, 0.1789, 0.0, 0.08421, 0.0, 0.1684, 0.0, 0.07368, 0.0, 0.08421, 0.0, 0.1579, 0.0, 0.1684, 0.0, 0.09474, 0.0, 0.1579, 0.0, 0.08421, 0.0, 0.09474, 0.0, 0.1474, 0.0, 0.1579, 0.0, 0.1053, 0.0, 0.1474, 0.0, 0.09474, 0.0, 0.1053, 0.0, 0.1368, 0.0, 0.1474, 0.0, 0.1158, 0.0, 0.1368, 0.0, 0.1053, 0.0, 0.1158, 0.0, 0.1263, 0.0, 0.1368, 0.0, 0.2421, 0.0, 0.2421, 0.0, 0.2526, 0.0, 0.2526, 0.0, 0.1474, 0.0, 0.1474, 0.0, 0.1579, 0.0, 0.1579, 0.0, 0.8526, 0.0, 0.8526, 0.0, 0.8632, 0.0, 0.8632, 0.0, 0.6211, 0.0, 0.6211, 0.0, 0.6316, 0.0, 0.6316, 0.0, 0.3789, 0.0, 0.3789, 0.0, 0.3895, 0.0, 0.3895, 0.0, 0.09474, 0.0, 0.09474, 0.0, 0.1053, 0.0, 0.1053, 0.0, 0.6842, 0.0, 0.6842, 0.0, 0.6947, 0.0, 0.6947, 0.0, 0.6316, 0.0, 0.6316, 0.0, 0.6421, 0.0, 0.6421, 0.0, 0.9579, 0.0, 0.9579, 0.0, 0.9684, 0.0, 0.9684, 0.0, 0.9895, 0.0, 0.9895, 0.0, 1.0, 0.0, 1.0, 0.0, 0.5263, 0.0, 0.5263, 0.0, 0.5368, 0.0, 0.5368, 0.0, 0.8105, 0.0, 0.8105, 0.0, 0.8211, 0.0, 0.8211, 0.0, 0.3684, 0.0, 0.3684, 0.0, 0.3789, 0.0, 0.3789, 0.0, 0.7684, 0.0, 0.7684, 0.0, 0.7789, 0.0, 0.7789, 0.0, 0.9053, 0.0, 0.9053, 0.0, 0.9158, 0.0, 0.9158, 0.0, 0.6421, 0.0, 0.6421, 0.0, 0.6526, 0.0, 0.6526, 0.0, 0.2632, 0.0, 0.2632, 0.0, 0.2737, 0.0, 0.2737, 0.0, 0.1368, 0.0, 0.1368, 0.0, 0.1474, 0.0, 0.1474, 0.0, 0.5684, 0.0, 0.5684, 0.0, 0.5789, 0.0, 0.5789, 0.0, 0.3579, 0.0, 0.3579, 0.0, 0.3684, 0.0, 0.3684, 0.0, 0.4842, 0.0, 0.4842, 0.0, 0.4947, 0.0, 0.4947, 0.0, 0.1053, 0.0, 0.1053, 0.0, 0.1158, 0.0, 0.1158, 0.0, 0.6947, 0.0, 0.6947, 0.0, 0.7053, 0.0, 0.7053, 0.0, 0.1789, 0.0, 0.1789, 0.0, 0.1895, 0.0, 0.1895, 0.0, 0.9474, 0.0, 0.9474, 0.0, 0.9579, 0.0, 0.9579, 0.0, 0.3895, 0.0, 0.3895, 0.0, 0.4, 0.0, 0.4, 0.0, 0.2316, 0.0, 0.2316, 0.0, 0.2421, 0.0, 0.2421, 0.0, 0.06316, 0.0, 0.06316, 0.0, 0.07368, 0.0, 0.07368, 0.0, 0.6105, 0.0, 0.6105, 0.0, 0.6211, 0.0, 0.6211, 0.0, 0.01053, 0.0, 0.01053, 0.0, 0.02105, 0.0, 0.02105, 0.0, 0.7368, 0.0, 0.7368, 0.0, 0.7474, 0.0, 0.7474, 0.0, 0.1158, 0.0, 0.1158, 0.0, 0.1263, 0.0, 0.1263, 0.0, 0.6526, 0.0, 0.6526, 0.0, 0.6632, 0.0, 0.6632, 0.0, 0.2, 0.0, 0.2, 0.0, 0.2105, 0.0, 0.2105, 0.0, 0.1263, 0.0, 0.1263, 0.0, 0.1368, 0.0, 0.1368, 0.0, 0.5579, 0.0, 0.5579, 0.0, 0.5684, 0.0, 0.5684, 0.0, 0.8632, 0.0, 0.8632, 0.0, 0.8737, 0.0, 0.8737, 0.0, 0.04211, 0.0, 0.04211, 0.0, 0.05263, 0.0, 0.05263, 0.0, 0.3474, 0.0, 0.3474, 0.0, 0.3579, 0.0, 0.3579, 0.0, 0.4, 0.0, 0.4, 0.0, 0.4105, 0.0, 0.4105, 0.0, 0.9789, 0.0, 0.9789, 0.0, 0.9895, 0.0, 0.9895, 0.0, 0.5158, 0.0, 0.5158, 0.0, 0.5263, 0.0, 0.5263, 0.0, 0.2842, 0.0, 0.2842, 0.0, 0.2947, 0.0, 0.2947, 0.0, 0.6, 0.0, 0.6, 0.0, 0.6105, 0.0, 0.6105, 0.0, 0.8211, 0.0, 0.8211, 0.0, 0.8316, 0.0, 0.8316, 0.0, 0.7789, 0.0, 0.7789, 0.0, 0.7895, 0.0, 0.7895, 0.0, 0.4632, 0.0, 0.4632, 0.0, 0.4737, 0.0, 0.4737, 0.0, 0.8947, 0.0, 0.8947, 0.0, 0.9053, 0.0, 0.9053, 0.0, 0.2526, 0.0, 0.2526, 0.0, 0.2632, 0.0, 0.2632, 0.0, 0.8737, 0.0, 0.8737, 0.0, 0.8842, 0.0, 0.8842, 0.0, 0.3053, 0.0, 0.3053, 0.0, 0.3158, 0.0, 0.3158, 0.0, 0.3368, 0.0, 0.3368, 0.0, 0.3474, 0.0, 0.3474, 0.0, 0.4947, 0.0, 0.4947, 0.0, 0.0, 0.0, 0.0, 0.0, 0.7053, 0.0, 0.7053, 0.0, 0.7158, 0.0, 0.7158, 0.0, 0.4421, 0.0, 0.4421, 0.0, 0.4526, 0.0, 0.4526, 0.0, 0.9368, 0.0, 0.9368, 0.0, 0.9474, 0.0, 0.9474, 0.0, 0.4105, 0.0, 0.4105, 0.0, 0.4211, 0.0, 0.4211, 0.0, 0.2211, 0.0, 0.2211, 0.0, 0.2316, 0.0, 0.2316, 0.0, 0.8316, 0.0, 0.8316, 0.0, 0.8421, 0.0, 0.8421, 0.0, 0.02105, 0.0, 0.02105, 0.0, 0.03158, 0.0, 0.03158, 0.0, 0.7474, 0.0, 0.7474, 0.0, 0.7579, 0.0, 0.7579, 0.0, 0.8842, 0.0, 0.8842, 0.0, 0.8947, 0.0, 0.8947, 0.0, 0.6632, 0.0, 0.6632, 0.0, 0.6737, 0.0, 0.6737, 0.0, 0.5474, 0.0, 0.5474, 0.0, 0.5579, 0.0, 0.5579, 0.0, 0.3263, 0.0, 0.3263, 0.0, 0.3368, 0.0, 0.3368, 0.0, 0.7895, 0.0, 0.7895, 0.0, 0.8, 0.0, 0.8, 0.0, 0.9263, 0.0, 0.9263, 0.0, 0.9368, 0.0, 0.9368, 0.0, 0.4211, 0.0, 0.4211, 0.0, 0.4316, 0.0, 0.4316, 0.0, 0.5053, 0.0, 0.5053, 0.0, 0.5158, 0.0, 0.5158, 0.0, 0.2737, 0.0, 0.2737, 0.0, 0.2842, 0.0, 0.2842, 0.0, 0.1684, 0.0, 0.1684, 0.0, 0.1789, 0.0, 0.1789, 0.0, 0.5895, 0.0, 0.5895, 0.0, 0.6, 0.0, 0.6, 0.0, 0.0, 0.0, 0.0, 0.0, 0.01053, 0.0, 0.01053, 0.0, 0.4737, 0.0, 0.4737, 0.0, 0.4842, 0.0, 0.4842, 0.0, 0.07368, 0.0, 0.07368, 0.0, 0.08421, 0.0, 0.08421, 0.0, 0.6737, 0.0, 0.6737, 0.0, 0.6842, 0.0, 0.6842, 0.0, 0.1895, 0.0, 0.1895, 0.0, 0.2, 0.0, 0.2, 0.0, 0.9684, 0.0, 0.9684, 0.0, 0.9789, 0.0, 0.9789, 0.0, 0.05263, 0.0, 0.05263, 0.0, 0.06316, 0.0, 0.06316, 0.0, 0.3158, 0.0, 0.3158, 0.0, 0.3263, 0.0, 0.3263, 0.0, 0.7158, 0.0, 0.7158, 0.0, 0.7263, 0.0, 0.7263, 0.0, 0.4316, 0.0, 0.4316, 0.0, 0.4421, 0.0, 0.4421, 0.0, 0.2105, 0.0, 0.2105, 0.0, 0.2211, 0.0, 0.2211, 0.0, 1.0, 0.0, 1.0, 0.0, 0.5053, 0.0, 0.5053, 0.0, 0.1579, 0.0, 0.1579, 0.0, 0.1684, 0.0, 0.1684, 0.0, 0.5789, 0.0, 0.5789, 0.0, 0.5895, 0.0, 0.5895, 0.0, 0.8421, 0.0, 0.8421, 0.0, 0.8526, 0.0, 0.8526, 0.0, 0.03158, 0.0, 0.03158, 0.0, 0.04211, 0.0, 0.04211, 0.0, 0.7579, 0.0, 0.7579, 0.0, 0.7684, 0.0, 0.7684, 0.0, 0.08421, 0.0, 0.08421, 0.0, 0.09474, 0.0, 0.09474, 0.0, 0.5368, 0.0, 0.5368, 0.0, 0.5474, 0.0, 0.5474, 0.0, 0.2947, 0.0, 0.2947, 0.0, 0.3053, 0.0, 0.3053, 0.0, 0.8, 0.0, 0.8, 0.0, 0.8105, 0.0, 0.8105, 0.0, 0.7263, 0.0, 0.7263, 0.0, 0.7368, 0.0, 0.7368, 0.0, 0.4526, 0.0, 0.4526, 0.0, 0.4632, 0.0, 0.4632, 0.0, 0.9158, 0.0, 0.9158, 0.0, 0.9263, 0.0, 0.9263, 0.0])
me_text_001.materials.append(mat_material_010)
me_text_001.update()

# ---- objects
ob_cylinder = bpy.data.objects.new('Cylinder', me_cylinder)
ob_cylinder_001 = bpy.data.objects.new('Cylinder.001', me_cylinder_001)
ob_text = bpy.data.objects.new('Text', me_text_001)

# ---- transforms, parenting, visibility, modifiers, constraints
ob_cylinder.location = (0.0, 0.0005536, 0.1375)
ob_cylinder.rotation_euler = (3.134, -0.0, 0.0)
ob_cylinder_001.location = (0.0, -0.0005536, 2.22e-06)
ob_cylinder_001.rotation_euler = (3.134, -0.0, 0.0)
ob_text.location = (-0.08639, -0.06593, 0.1823)
ob_text.scale = (0.2, 0.2, 1.0)

# ---- collection membership
col_collection.objects.link(ob_cylinder)
col_collection.objects.link(ob_cylinder_001)
col_collection.objects.link(ob_text)

# ---- scene / render settings (as saved in the file)
scene.frame_start = 1; scene.frame_end = 250; scene.frame_set(1)
scene.render.engine = 'BLENDER_EEVEE_NEXT'
scene.cycles.sampling_pattern = 'TABULATED_SOBOL'
scene.cycles.use_light_tree = False
scene.view_settings.view_transform = 'Filmic'
bpy.context.view_layer.update()

# ---- added for rendering (the .blend has no active camera and no usable light): camera, sun
cam_auto = bpy.data.cameras.new('AutoCamera')
cam_auto.lens = 50.0
cam_auto.sensor_width = 36.0
cam_auto.clip_end = 1000.0
ob_auto_camera = bpy.data.objects.new('AutoCamera', cam_auto)
scene.collection.objects.link(ob_auto_camera)
ob_auto_camera.location = (0.386625, -0.463397, 0.337881)
ob_auto_camera.rotation_euler = (1.09748, -7.21219e-08, 0.694738)
scene.camera = ob_auto_camera
light_auto_sun = bpy.data.lights.new('AutoSun', 'SUN')
light_auto_sun.energy = 3.0
light_auto_sun.angle = 0.0523599
ob_auto_sun = bpy.data.objects.new('AutoSun', light_auto_sun)
scene.collection.objects.link(ob_auto_sun)
ob_auto_sun.rotation_euler = (0.872665, 0.174533, 0.523599)
bpy.context.view_layer.update()
